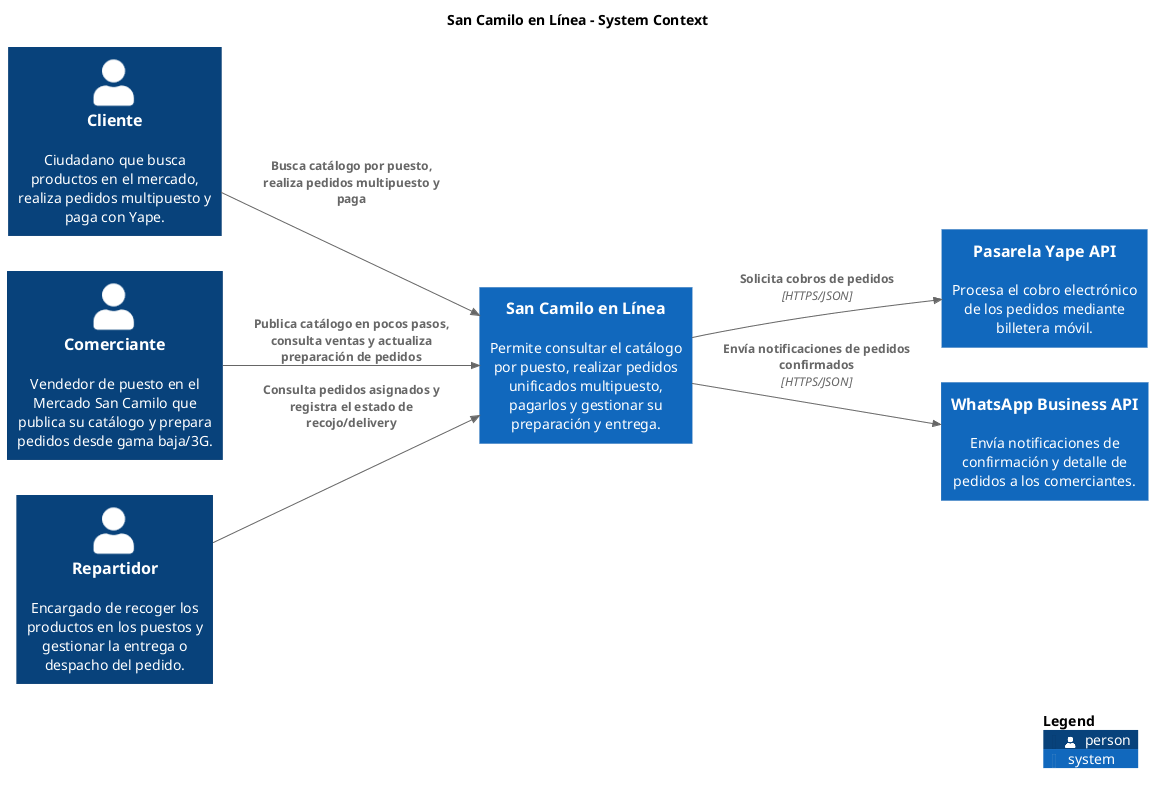

The diagram above was rendered by PlantUML. Its source (embedded in the PNG):
@startuml
set separator none
title San Camilo en Línea - System Context

left to right direction

!include <C4/C4>
!include <C4/C4_Context>

Person(Cliente, "Cliente", $descr="Ciudadano que busca productos en el mercado, realiza pedidos multipuesto y paga con Yape.", $tags="", $link="")
System(PasarelaYapeAPI, "Pasarela Yape API", $descr="Procesa el cobro electrónico de los pedidos mediante billetera móvil.", $tags="", $link="")
System(WhatsAppBusinessAPI, "WhatsApp Business API", $descr="Envía notificaciones de confirmación y detalle de pedidos a los comerciantes.", $tags="", $link="")
Person(Comerciante, "Comerciante", $descr="Vendedor de puesto en el Mercado San Camilo que publica su catálogo y prepara pedidos desde gama baja/3G.", $tags="", $link="")
Person(Repartidor, "Repartidor", $descr="Encargado de recoger los productos en los puestos y gestionar la entrega o despacho del pedido.", $tags="", $link="")
System(SanCamiloenLínea, "San Camilo en Línea", $descr="Permite consultar el catálogo por puesto, realizar pedidos unificados multipuesto, pagarlos y gestionar su preparación y entrega.", $tags="", $link="")

Rel(Cliente, SanCamiloenLínea, "Busca catálogo por puesto, realiza pedidos multipuesto y paga", $techn="", $tags="", $link="")
Rel(Comerciante, SanCamiloenLínea, "Publica catálogo en pocos pasos, consulta ventas y actualiza preparación de pedidos", $techn="", $tags="", $link="")
Rel(Repartidor, SanCamiloenLínea, "Consulta pedidos asignados y registra el estado de recojo/delivery", $techn="", $tags="", $link="")
Rel(SanCamiloenLínea, PasarelaYapeAPI, "Solicita cobros de pedidos", $techn="HTTPS/JSON", $tags="", $link="")
Rel(SanCamiloenLínea, WhatsAppBusinessAPI, "Envía notificaciones de pedidos confirmados", $techn="HTTPS/JSON", $tags="", $link="")

SHOW_LEGEND(true)
@enduml